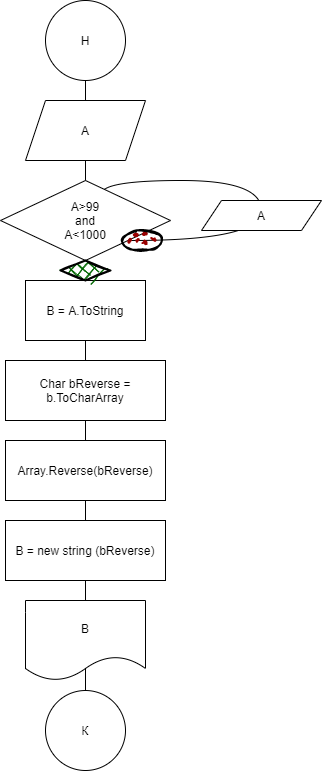

The diagram above was exported from draw.io. Its source (the exported page's mxGraphModel, read from the mxfile embedded in the PNG):
<mxGraphModel dx="1381" dy="795" grid="1" gridSize="10" guides="1" tooltips="1" connect="1" arrows="1" fold="1" page="1" pageScale="1" pageWidth="827" pageHeight="1169" math="0" shadow="0">
  <root>
    <mxCell id="0" />
    <mxCell id="1" parent="0" />
    <mxCell id="bWg7_k0f3QxOczhQvanU-14" value="" style="endArrow=none;html=1;rounded=0;edgeStyle=orthogonalEdgeStyle;" edge="1" parent="1" source="bWg7_k0f3QxOczhQvanU-8" target="bWg7_k0f3QxOczhQvanU-13">
      <mxGeometry width="50" height="50" relative="1" as="geometry">
        <mxPoint x="414" y="750" as="sourcePoint" />
        <mxPoint x="414" y="130" as="targetPoint" />
      </mxGeometry>
    </mxCell>
    <mxCell id="bWg7_k0f3QxOczhQvanU-12" value="" style="endArrow=none;html=1;rounded=0;edgeStyle=orthogonalEdgeStyle;startArrow=none;" edge="1" parent="1" source="bWg7_k0f3QxOczhQvanU-13">
      <mxGeometry width="50" height="50" relative="1" as="geometry">
        <mxPoint x="414" y="705" as="sourcePoint" />
        <mxPoint x="414" y="130" as="targetPoint" />
      </mxGeometry>
    </mxCell>
    <mxCell id="bWg7_k0f3QxOczhQvanU-11" value="" style="curved=1;endArrow=classic;html=1;rounded=0;edgeStyle=orthogonalEdgeStyle;" edge="1" parent="1">
      <mxGeometry width="50" height="50" relative="1" as="geometry">
        <mxPoint x="460" y="300" as="sourcePoint" />
        <mxPoint x="430" y="260" as="targetPoint" />
        <Array as="points">
          <mxPoint x="590" y="300" />
          <mxPoint x="590" y="240" />
          <mxPoint x="430" y="240" />
        </Array>
      </mxGeometry>
    </mxCell>
    <mxCell id="bWg7_k0f3QxOczhQvanU-1" value="Н" style="ellipse;whiteSpace=wrap;html=1;aspect=fixed;" vertex="1" parent="1">
      <mxGeometry x="374" y="60" width="80" height="80" as="geometry" />
    </mxCell>
    <mxCell id="bWg7_k0f3QxOczhQvanU-2" value="A" style="shape=parallelogram;perimeter=parallelogramPerimeter;whiteSpace=wrap;html=1;fixedSize=1;" vertex="1" parent="1">
      <mxGeometry x="354" y="160" width="120" height="60" as="geometry" />
    </mxCell>
    <mxCell id="bWg7_k0f3QxOczhQvanU-3" value="B = A.ToString" style="rounded=0;whiteSpace=wrap;html=1;" vertex="1" parent="1">
      <mxGeometry x="354" y="340" width="120" height="60" as="geometry" />
    </mxCell>
    <mxCell id="bWg7_k0f3QxOczhQvanU-4" value="Char bReverse = b.ToCharArray" style="rounded=0;whiteSpace=wrap;html=1;" vertex="1" parent="1">
      <mxGeometry x="334" y="420" width="160" height="60" as="geometry" />
    </mxCell>
    <mxCell id="bWg7_k0f3QxOczhQvanU-5" value="B = new string (bReverse)" style="rounded=0;whiteSpace=wrap;html=1;" vertex="1" parent="1">
      <mxGeometry x="334" y="580" width="160" height="60" as="geometry" />
    </mxCell>
    <mxCell id="bWg7_k0f3QxOczhQvanU-6" value="Array.Reverse(bReverse)" style="rounded=0;whiteSpace=wrap;html=1;" vertex="1" parent="1">
      <mxGeometry x="334" y="500" width="160" height="60" as="geometry" />
    </mxCell>
    <mxCell id="bWg7_k0f3QxOczhQvanU-7" value="B" style="shape=document;whiteSpace=wrap;html=1;boundedLbl=1;" vertex="1" parent="1">
      <mxGeometry x="354" y="660" width="120" height="80" as="geometry" />
    </mxCell>
    <mxCell id="bWg7_k0f3QxOczhQvanU-8" value="К" style="ellipse;whiteSpace=wrap;html=1;aspect=fixed;" vertex="1" parent="1">
      <mxGeometry x="374" y="750" width="80" height="80" as="geometry" />
    </mxCell>
    <mxCell id="bWg7_k0f3QxOczhQvanU-9" value="A&amp;gt;99&lt;br&gt;and&lt;br&gt;A&amp;lt;1000" style="rhombus;whiteSpace=wrap;html=1;" vertex="1" parent="1">
      <mxGeometry x="329" y="240" width="170" height="80" as="geometry" />
    </mxCell>
    <mxCell id="bWg7_k0f3QxOczhQvanU-10" value="A" style="shape=parallelogram;perimeter=parallelogramPerimeter;whiteSpace=wrap;html=1;fixedSize=1;" vertex="1" parent="1">
      <mxGeometry x="530" y="260" width="120" height="30" as="geometry" />
    </mxCell>
    <mxCell id="bWg7_k0f3QxOczhQvanU-13" value="" style="rhombus;whiteSpace=wrap;html=1;strokeWidth=2;fillWeight=-1;hachureGap=8;fillStyle=cross-hatch;fillColor=#006600;sketch=1;" vertex="1" parent="1">
      <mxGeometry x="389" y="320" width="50" height="20" as="geometry" />
    </mxCell>
    <mxCell id="bWg7_k0f3QxOczhQvanU-15" value="" style="ellipse;whiteSpace=wrap;html=1;strokeWidth=2;fillWeight=2;hachureGap=8;fillColor=#990000;fillStyle=dots;sketch=1;" vertex="1" parent="1">
      <mxGeometry x="450" y="290" width="40" height="20" as="geometry" />
    </mxCell>
  </root>
</mxGraphModel>